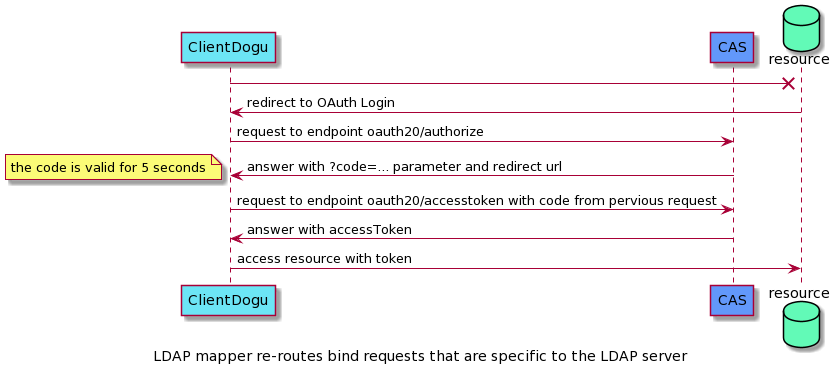

The diagram above was rendered by PlantUML. Its source (embedded in the PNG):
@startuml
participant ClientDogu #6CE5F5
participant CAS #6298FA
database resource #62FAB7

ClientDogu ->x resource
resource -> ClientDogu : redirect to OAuth Login
ClientDogu -> CAS : request to endpoint oauth20/authorize
CAS -> ClientDogu : answer with ?code=... parameter and redirect url
note left: the code is valid for 5 seconds
ClientDogu -> CAS : request to endpoint oauth20/accesstoken with code from pervious request
CAS -> ClientDogu : answer with accessToken
ClientDogu -> resource : access resource with token

caption LDAP mapper re-routes bind requests that are specific to the LDAP server
@enduml